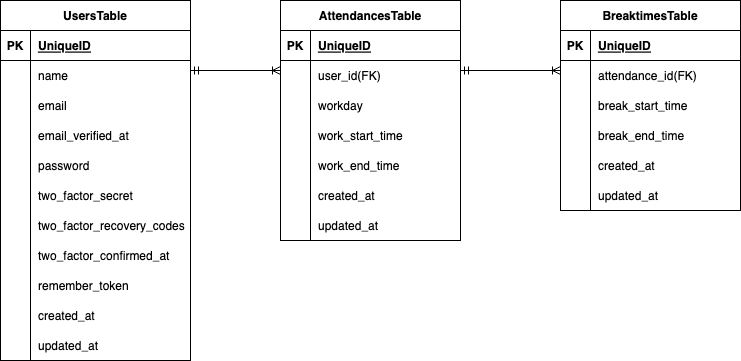

The diagram above was exported from draw.io. Its source (the exported page's mxGraphModel, read from the mxfile embedded in the PNG):
<mxGraphModel dx="592" dy="542" grid="1" gridSize="10" guides="1" tooltips="1" connect="1" arrows="1" fold="1" page="1" pageScale="1" pageWidth="827" pageHeight="1169" math="0" shadow="0">
  <root>
    <mxCell id="0" />
    <mxCell id="1" parent="0" />
    <mxCell id="2" value="UsersTable" style="shape=table;startSize=30;container=1;collapsible=1;childLayout=tableLayout;fixedRows=1;rowLines=0;fontStyle=1;align=center;resizeLast=1;" parent="1" vertex="1">
      <mxGeometry x="40" y="40" width="190" height="360" as="geometry" />
    </mxCell>
    <mxCell id="3" value="" style="shape=tableRow;horizontal=0;startSize=0;swimlaneHead=0;swimlaneBody=0;fillColor=none;collapsible=0;dropTarget=0;points=[[0,0.5],[1,0.5]];portConstraint=eastwest;top=0;left=0;right=0;bottom=1;" parent="2" vertex="1">
      <mxGeometry y="30" width="190" height="30" as="geometry" />
    </mxCell>
    <mxCell id="4" value="PK" style="shape=partialRectangle;connectable=0;fillColor=none;top=0;left=0;bottom=0;right=0;fontStyle=1;overflow=hidden;" parent="3" vertex="1">
      <mxGeometry width="30" height="30" as="geometry">
        <mxRectangle width="30" height="30" as="alternateBounds" />
      </mxGeometry>
    </mxCell>
    <mxCell id="5" value="UniqueID" style="shape=partialRectangle;connectable=0;fillColor=none;top=0;left=0;bottom=0;right=0;align=left;spacingLeft=6;fontStyle=5;overflow=hidden;" parent="3" vertex="1">
      <mxGeometry x="30" width="160" height="30" as="geometry">
        <mxRectangle width="160" height="30" as="alternateBounds" />
      </mxGeometry>
    </mxCell>
    <mxCell id="6" value="" style="shape=tableRow;horizontal=0;startSize=0;swimlaneHead=0;swimlaneBody=0;fillColor=none;collapsible=0;dropTarget=0;points=[[0,0.5],[1,0.5]];portConstraint=eastwest;top=0;left=0;right=0;bottom=0;" parent="2" vertex="1">
      <mxGeometry y="60" width="190" height="30" as="geometry" />
    </mxCell>
    <mxCell id="7" value="" style="shape=partialRectangle;connectable=0;fillColor=none;top=0;left=0;bottom=0;right=0;editable=1;overflow=hidden;" parent="6" vertex="1">
      <mxGeometry width="30" height="30" as="geometry">
        <mxRectangle width="30" height="30" as="alternateBounds" />
      </mxGeometry>
    </mxCell>
    <mxCell id="8" value="name" style="shape=partialRectangle;connectable=0;fillColor=none;top=0;left=0;bottom=0;right=0;align=left;spacingLeft=6;overflow=hidden;" parent="6" vertex="1">
      <mxGeometry x="30" width="160" height="30" as="geometry">
        <mxRectangle width="160" height="30" as="alternateBounds" />
      </mxGeometry>
    </mxCell>
    <mxCell id="9" value="" style="shape=tableRow;horizontal=0;startSize=0;swimlaneHead=0;swimlaneBody=0;fillColor=none;collapsible=0;dropTarget=0;points=[[0,0.5],[1,0.5]];portConstraint=eastwest;top=0;left=0;right=0;bottom=0;" parent="2" vertex="1">
      <mxGeometry y="90" width="190" height="30" as="geometry" />
    </mxCell>
    <mxCell id="10" value="" style="shape=partialRectangle;connectable=0;fillColor=none;top=0;left=0;bottom=0;right=0;editable=1;overflow=hidden;" parent="9" vertex="1">
      <mxGeometry width="30" height="30" as="geometry">
        <mxRectangle width="30" height="30" as="alternateBounds" />
      </mxGeometry>
    </mxCell>
    <mxCell id="11" value="email" style="shape=partialRectangle;connectable=0;fillColor=none;top=0;left=0;bottom=0;right=0;align=left;spacingLeft=6;overflow=hidden;" parent="9" vertex="1">
      <mxGeometry x="30" width="160" height="30" as="geometry">
        <mxRectangle width="160" height="30" as="alternateBounds" />
      </mxGeometry>
    </mxCell>
    <mxCell id="12" value="" style="shape=tableRow;horizontal=0;startSize=0;swimlaneHead=0;swimlaneBody=0;fillColor=none;collapsible=0;dropTarget=0;points=[[0,0.5],[1,0.5]];portConstraint=eastwest;top=0;left=0;right=0;bottom=0;" parent="2" vertex="1">
      <mxGeometry y="120" width="190" height="30" as="geometry" />
    </mxCell>
    <mxCell id="13" value="" style="shape=partialRectangle;connectable=0;fillColor=none;top=0;left=0;bottom=0;right=0;editable=1;overflow=hidden;" parent="12" vertex="1">
      <mxGeometry width="30" height="30" as="geometry">
        <mxRectangle width="30" height="30" as="alternateBounds" />
      </mxGeometry>
    </mxCell>
    <mxCell id="14" value="email_verified_at" style="shape=partialRectangle;connectable=0;fillColor=none;top=0;left=0;bottom=0;right=0;align=left;spacingLeft=6;overflow=hidden;" parent="12" vertex="1">
      <mxGeometry x="30" width="160" height="30" as="geometry">
        <mxRectangle width="160" height="30" as="alternateBounds" />
      </mxGeometry>
    </mxCell>
    <mxCell id="18" value="" style="shape=tableRow;horizontal=0;startSize=0;swimlaneHead=0;swimlaneBody=0;fillColor=none;collapsible=0;dropTarget=0;points=[[0,0.5],[1,0.5]];portConstraint=eastwest;top=0;left=0;right=0;bottom=0;" parent="2" vertex="1">
      <mxGeometry y="150" width="190" height="30" as="geometry" />
    </mxCell>
    <mxCell id="19" value="" style="shape=partialRectangle;connectable=0;fillColor=none;top=0;left=0;bottom=0;right=0;editable=1;overflow=hidden;" parent="18" vertex="1">
      <mxGeometry width="30" height="30" as="geometry">
        <mxRectangle width="30" height="30" as="alternateBounds" />
      </mxGeometry>
    </mxCell>
    <mxCell id="20" value="password" style="shape=partialRectangle;connectable=0;fillColor=none;top=0;left=0;bottom=0;right=0;align=left;spacingLeft=6;overflow=hidden;" parent="18" vertex="1">
      <mxGeometry x="30" width="160" height="30" as="geometry">
        <mxRectangle width="160" height="30" as="alternateBounds" />
      </mxGeometry>
    </mxCell>
    <mxCell id="21" value="" style="shape=tableRow;horizontal=0;startSize=0;swimlaneHead=0;swimlaneBody=0;fillColor=none;collapsible=0;dropTarget=0;points=[[0,0.5],[1,0.5]];portConstraint=eastwest;top=0;left=0;right=0;bottom=0;" parent="2" vertex="1">
      <mxGeometry y="180" width="190" height="30" as="geometry" />
    </mxCell>
    <mxCell id="22" value="" style="shape=partialRectangle;connectable=0;fillColor=none;top=0;left=0;bottom=0;right=0;editable=1;overflow=hidden;" parent="21" vertex="1">
      <mxGeometry width="30" height="30" as="geometry">
        <mxRectangle width="30" height="30" as="alternateBounds" />
      </mxGeometry>
    </mxCell>
    <mxCell id="23" value="two_factor_secret" style="shape=partialRectangle;connectable=0;fillColor=none;top=0;left=0;bottom=0;right=0;align=left;spacingLeft=6;overflow=hidden;" parent="21" vertex="1">
      <mxGeometry x="30" width="160" height="30" as="geometry">
        <mxRectangle width="160" height="30" as="alternateBounds" />
      </mxGeometry>
    </mxCell>
    <mxCell id="73" value="" style="shape=tableRow;horizontal=0;startSize=0;swimlaneHead=0;swimlaneBody=0;fillColor=none;collapsible=0;dropTarget=0;points=[[0,0.5],[1,0.5]];portConstraint=eastwest;top=0;left=0;right=0;bottom=0;" vertex="1" parent="2">
      <mxGeometry y="210" width="190" height="30" as="geometry" />
    </mxCell>
    <mxCell id="74" value="" style="shape=partialRectangle;connectable=0;fillColor=none;top=0;left=0;bottom=0;right=0;editable=1;overflow=hidden;" vertex="1" parent="73">
      <mxGeometry width="30" height="30" as="geometry">
        <mxRectangle width="30" height="30" as="alternateBounds" />
      </mxGeometry>
    </mxCell>
    <mxCell id="75" value="two_factor_recovery_codes" style="shape=partialRectangle;connectable=0;fillColor=none;top=0;left=0;bottom=0;right=0;align=left;spacingLeft=6;overflow=hidden;" vertex="1" parent="73">
      <mxGeometry x="30" width="160" height="30" as="geometry">
        <mxRectangle width="160" height="30" as="alternateBounds" />
      </mxGeometry>
    </mxCell>
    <mxCell id="76" value="" style="shape=tableRow;horizontal=0;startSize=0;swimlaneHead=0;swimlaneBody=0;fillColor=none;collapsible=0;dropTarget=0;points=[[0,0.5],[1,0.5]];portConstraint=eastwest;top=0;left=0;right=0;bottom=0;" vertex="1" parent="2">
      <mxGeometry y="240" width="190" height="30" as="geometry" />
    </mxCell>
    <mxCell id="77" value="" style="shape=partialRectangle;connectable=0;fillColor=none;top=0;left=0;bottom=0;right=0;editable=1;overflow=hidden;" vertex="1" parent="76">
      <mxGeometry width="30" height="30" as="geometry">
        <mxRectangle width="30" height="30" as="alternateBounds" />
      </mxGeometry>
    </mxCell>
    <mxCell id="78" value="two_factor_confirmed_at" style="shape=partialRectangle;connectable=0;fillColor=none;top=0;left=0;bottom=0;right=0;align=left;spacingLeft=6;overflow=hidden;" vertex="1" parent="76">
      <mxGeometry x="30" width="160" height="30" as="geometry">
        <mxRectangle width="160" height="30" as="alternateBounds" />
      </mxGeometry>
    </mxCell>
    <mxCell id="82" value="" style="shape=tableRow;horizontal=0;startSize=0;swimlaneHead=0;swimlaneBody=0;fillColor=none;collapsible=0;dropTarget=0;points=[[0,0.5],[1,0.5]];portConstraint=eastwest;top=0;left=0;right=0;bottom=0;" vertex="1" parent="2">
      <mxGeometry y="270" width="190" height="30" as="geometry" />
    </mxCell>
    <mxCell id="83" value="" style="shape=partialRectangle;connectable=0;fillColor=none;top=0;left=0;bottom=0;right=0;editable=1;overflow=hidden;" vertex="1" parent="82">
      <mxGeometry width="30" height="30" as="geometry">
        <mxRectangle width="30" height="30" as="alternateBounds" />
      </mxGeometry>
    </mxCell>
    <mxCell id="84" value="remember_token" style="shape=partialRectangle;connectable=0;fillColor=none;top=0;left=0;bottom=0;right=0;align=left;spacingLeft=6;overflow=hidden;" vertex="1" parent="82">
      <mxGeometry x="30" width="160" height="30" as="geometry">
        <mxRectangle width="160" height="30" as="alternateBounds" />
      </mxGeometry>
    </mxCell>
    <mxCell id="85" value="" style="shape=tableRow;horizontal=0;startSize=0;swimlaneHead=0;swimlaneBody=0;fillColor=none;collapsible=0;dropTarget=0;points=[[0,0.5],[1,0.5]];portConstraint=eastwest;top=0;left=0;right=0;bottom=0;" vertex="1" parent="2">
      <mxGeometry y="300" width="190" height="30" as="geometry" />
    </mxCell>
    <mxCell id="86" value="" style="shape=partialRectangle;connectable=0;fillColor=none;top=0;left=0;bottom=0;right=0;editable=1;overflow=hidden;" vertex="1" parent="85">
      <mxGeometry width="30" height="30" as="geometry">
        <mxRectangle width="30" height="30" as="alternateBounds" />
      </mxGeometry>
    </mxCell>
    <mxCell id="87" value="created_at" style="shape=partialRectangle;connectable=0;fillColor=none;top=0;left=0;bottom=0;right=0;align=left;spacingLeft=6;overflow=hidden;" vertex="1" parent="85">
      <mxGeometry x="30" width="160" height="30" as="geometry">
        <mxRectangle width="160" height="30" as="alternateBounds" />
      </mxGeometry>
    </mxCell>
    <mxCell id="88" value="" style="shape=tableRow;horizontal=0;startSize=0;swimlaneHead=0;swimlaneBody=0;fillColor=none;collapsible=0;dropTarget=0;points=[[0,0.5],[1,0.5]];portConstraint=eastwest;top=0;left=0;right=0;bottom=0;" vertex="1" parent="2">
      <mxGeometry y="330" width="190" height="30" as="geometry" />
    </mxCell>
    <mxCell id="89" value="" style="shape=partialRectangle;connectable=0;fillColor=none;top=0;left=0;bottom=0;right=0;editable=1;overflow=hidden;" vertex="1" parent="88">
      <mxGeometry width="30" height="30" as="geometry">
        <mxRectangle width="30" height="30" as="alternateBounds" />
      </mxGeometry>
    </mxCell>
    <mxCell id="90" value="updated_at" style="shape=partialRectangle;connectable=0;fillColor=none;top=0;left=0;bottom=0;right=0;align=left;spacingLeft=6;overflow=hidden;" vertex="1" parent="88">
      <mxGeometry x="30" width="160" height="30" as="geometry">
        <mxRectangle width="160" height="30" as="alternateBounds" />
      </mxGeometry>
    </mxCell>
    <mxCell id="27" value="AttendancesTable" style="shape=table;startSize=30;container=1;collapsible=1;childLayout=tableLayout;fixedRows=1;rowLines=0;fontStyle=1;align=center;resizeLast=1;" parent="1" vertex="1">
      <mxGeometry x="320" y="40" width="180" height="240" as="geometry" />
    </mxCell>
    <mxCell id="28" value="" style="shape=tableRow;horizontal=0;startSize=0;swimlaneHead=0;swimlaneBody=0;fillColor=none;collapsible=0;dropTarget=0;points=[[0,0.5],[1,0.5]];portConstraint=eastwest;top=0;left=0;right=0;bottom=1;" parent="27" vertex="1">
      <mxGeometry y="30" width="180" height="30" as="geometry" />
    </mxCell>
    <mxCell id="29" value="PK" style="shape=partialRectangle;connectable=0;fillColor=none;top=0;left=0;bottom=0;right=0;fontStyle=1;overflow=hidden;" parent="28" vertex="1">
      <mxGeometry width="30" height="30" as="geometry">
        <mxRectangle width="30" height="30" as="alternateBounds" />
      </mxGeometry>
    </mxCell>
    <mxCell id="30" value="UniqueID" style="shape=partialRectangle;connectable=0;fillColor=none;top=0;left=0;bottom=0;right=0;align=left;spacingLeft=6;fontStyle=5;overflow=hidden;" parent="28" vertex="1">
      <mxGeometry x="30" width="150" height="30" as="geometry">
        <mxRectangle width="150" height="30" as="alternateBounds" />
      </mxGeometry>
    </mxCell>
    <mxCell id="31" value="" style="shape=tableRow;horizontal=0;startSize=0;swimlaneHead=0;swimlaneBody=0;fillColor=none;collapsible=0;dropTarget=0;points=[[0,0.5],[1,0.5]];portConstraint=eastwest;top=0;left=0;right=0;bottom=0;" parent="27" vertex="1">
      <mxGeometry y="60" width="180" height="30" as="geometry" />
    </mxCell>
    <mxCell id="32" value="" style="shape=partialRectangle;connectable=0;fillColor=none;top=0;left=0;bottom=0;right=0;editable=1;overflow=hidden;" parent="31" vertex="1">
      <mxGeometry width="30" height="30" as="geometry">
        <mxRectangle width="30" height="30" as="alternateBounds" />
      </mxGeometry>
    </mxCell>
    <mxCell id="33" value="user_id(FK)" style="shape=partialRectangle;connectable=0;fillColor=none;top=0;left=0;bottom=0;right=0;align=left;spacingLeft=6;overflow=hidden;" parent="31" vertex="1">
      <mxGeometry x="30" width="150" height="30" as="geometry">
        <mxRectangle width="150" height="30" as="alternateBounds" />
      </mxGeometry>
    </mxCell>
    <mxCell id="34" value="" style="shape=tableRow;horizontal=0;startSize=0;swimlaneHead=0;swimlaneBody=0;fillColor=none;collapsible=0;dropTarget=0;points=[[0,0.5],[1,0.5]];portConstraint=eastwest;top=0;left=0;right=0;bottom=0;" parent="27" vertex="1">
      <mxGeometry y="90" width="180" height="30" as="geometry" />
    </mxCell>
    <mxCell id="35" value="" style="shape=partialRectangle;connectable=0;fillColor=none;top=0;left=0;bottom=0;right=0;editable=1;overflow=hidden;" parent="34" vertex="1">
      <mxGeometry width="30" height="30" as="geometry">
        <mxRectangle width="30" height="30" as="alternateBounds" />
      </mxGeometry>
    </mxCell>
    <mxCell id="36" value="workday" style="shape=partialRectangle;connectable=0;fillColor=none;top=0;left=0;bottom=0;right=0;align=left;spacingLeft=6;overflow=hidden;" parent="34" vertex="1">
      <mxGeometry x="30" width="150" height="30" as="geometry">
        <mxRectangle width="150" height="30" as="alternateBounds" />
      </mxGeometry>
    </mxCell>
    <mxCell id="37" value="" style="shape=tableRow;horizontal=0;startSize=0;swimlaneHead=0;swimlaneBody=0;fillColor=none;collapsible=0;dropTarget=0;points=[[0,0.5],[1,0.5]];portConstraint=eastwest;top=0;left=0;right=0;bottom=0;" parent="27" vertex="1">
      <mxGeometry y="120" width="180" height="30" as="geometry" />
    </mxCell>
    <mxCell id="38" value="" style="shape=partialRectangle;connectable=0;fillColor=none;top=0;left=0;bottom=0;right=0;editable=1;overflow=hidden;" parent="37" vertex="1">
      <mxGeometry width="30" height="30" as="geometry">
        <mxRectangle width="30" height="30" as="alternateBounds" />
      </mxGeometry>
    </mxCell>
    <mxCell id="39" value="work_start_time" style="shape=partialRectangle;connectable=0;fillColor=none;top=0;left=0;bottom=0;right=0;align=left;spacingLeft=6;overflow=hidden;" parent="37" vertex="1">
      <mxGeometry x="30" width="150" height="30" as="geometry">
        <mxRectangle width="150" height="30" as="alternateBounds" />
      </mxGeometry>
    </mxCell>
    <mxCell id="40" value="" style="shape=tableRow;horizontal=0;startSize=0;swimlaneHead=0;swimlaneBody=0;fillColor=none;collapsible=0;dropTarget=0;points=[[0,0.5],[1,0.5]];portConstraint=eastwest;top=0;left=0;right=0;bottom=0;" parent="27" vertex="1">
      <mxGeometry y="150" width="180" height="30" as="geometry" />
    </mxCell>
    <mxCell id="41" value="" style="shape=partialRectangle;connectable=0;fillColor=none;top=0;left=0;bottom=0;right=0;editable=1;overflow=hidden;" parent="40" vertex="1">
      <mxGeometry width="30" height="30" as="geometry">
        <mxRectangle width="30" height="30" as="alternateBounds" />
      </mxGeometry>
    </mxCell>
    <mxCell id="42" value="work_end_time" style="shape=partialRectangle;connectable=0;fillColor=none;top=0;left=0;bottom=0;right=0;align=left;spacingLeft=6;overflow=hidden;" parent="40" vertex="1">
      <mxGeometry x="30" width="150" height="30" as="geometry">
        <mxRectangle width="150" height="30" as="alternateBounds" />
      </mxGeometry>
    </mxCell>
    <mxCell id="43" value="" style="shape=tableRow;horizontal=0;startSize=0;swimlaneHead=0;swimlaneBody=0;fillColor=none;collapsible=0;dropTarget=0;points=[[0,0.5],[1,0.5]];portConstraint=eastwest;top=0;left=0;right=0;bottom=0;" parent="27" vertex="1">
      <mxGeometry y="180" width="180" height="30" as="geometry" />
    </mxCell>
    <mxCell id="44" value="" style="shape=partialRectangle;connectable=0;fillColor=none;top=0;left=0;bottom=0;right=0;editable=1;overflow=hidden;" parent="43" vertex="1">
      <mxGeometry width="30" height="30" as="geometry">
        <mxRectangle width="30" height="30" as="alternateBounds" />
      </mxGeometry>
    </mxCell>
    <mxCell id="45" value="created_at" style="shape=partialRectangle;connectable=0;fillColor=none;top=0;left=0;bottom=0;right=0;align=left;spacingLeft=6;overflow=hidden;" parent="43" vertex="1">
      <mxGeometry x="30" width="150" height="30" as="geometry">
        <mxRectangle width="150" height="30" as="alternateBounds" />
      </mxGeometry>
    </mxCell>
    <mxCell id="46" value="" style="shape=tableRow;horizontal=0;startSize=0;swimlaneHead=0;swimlaneBody=0;fillColor=none;collapsible=0;dropTarget=0;points=[[0,0.5],[1,0.5]];portConstraint=eastwest;top=0;left=0;right=0;bottom=0;" parent="27" vertex="1">
      <mxGeometry y="210" width="180" height="30" as="geometry" />
    </mxCell>
    <mxCell id="47" value="" style="shape=partialRectangle;connectable=0;fillColor=none;top=0;left=0;bottom=0;right=0;editable=1;overflow=hidden;" parent="46" vertex="1">
      <mxGeometry width="30" height="30" as="geometry">
        <mxRectangle width="30" height="30" as="alternateBounds" />
      </mxGeometry>
    </mxCell>
    <mxCell id="48" value="updated_at" style="shape=partialRectangle;connectable=0;fillColor=none;top=0;left=0;bottom=0;right=0;align=left;spacingLeft=6;overflow=hidden;" parent="46" vertex="1">
      <mxGeometry x="30" width="150" height="30" as="geometry">
        <mxRectangle width="150" height="30" as="alternateBounds" />
      </mxGeometry>
    </mxCell>
    <mxCell id="49" value="BreaktimesTable" style="shape=table;startSize=30;container=1;collapsible=1;childLayout=tableLayout;fixedRows=1;rowLines=0;fontStyle=1;align=center;resizeLast=1;" parent="1" vertex="1">
      <mxGeometry x="600" y="40" width="180" height="210" as="geometry" />
    </mxCell>
    <mxCell id="50" value="" style="shape=tableRow;horizontal=0;startSize=0;swimlaneHead=0;swimlaneBody=0;fillColor=none;collapsible=0;dropTarget=0;points=[[0,0.5],[1,0.5]];portConstraint=eastwest;top=0;left=0;right=0;bottom=1;" parent="49" vertex="1">
      <mxGeometry y="30" width="180" height="30" as="geometry" />
    </mxCell>
    <mxCell id="51" value="PK" style="shape=partialRectangle;connectable=0;fillColor=none;top=0;left=0;bottom=0;right=0;fontStyle=1;overflow=hidden;" parent="50" vertex="1">
      <mxGeometry width="30" height="30" as="geometry">
        <mxRectangle width="30" height="30" as="alternateBounds" />
      </mxGeometry>
    </mxCell>
    <mxCell id="52" value="UniqueID" style="shape=partialRectangle;connectable=0;fillColor=none;top=0;left=0;bottom=0;right=0;align=left;spacingLeft=6;fontStyle=5;overflow=hidden;" parent="50" vertex="1">
      <mxGeometry x="30" width="150" height="30" as="geometry">
        <mxRectangle width="150" height="30" as="alternateBounds" />
      </mxGeometry>
    </mxCell>
    <mxCell id="53" value="" style="shape=tableRow;horizontal=0;startSize=0;swimlaneHead=0;swimlaneBody=0;fillColor=none;collapsible=0;dropTarget=0;points=[[0,0.5],[1,0.5]];portConstraint=eastwest;top=0;left=0;right=0;bottom=0;" parent="49" vertex="1">
      <mxGeometry y="60" width="180" height="30" as="geometry" />
    </mxCell>
    <mxCell id="54" value="" style="shape=partialRectangle;connectable=0;fillColor=none;top=0;left=0;bottom=0;right=0;editable=1;overflow=hidden;" parent="53" vertex="1">
      <mxGeometry width="30" height="30" as="geometry">
        <mxRectangle width="30" height="30" as="alternateBounds" />
      </mxGeometry>
    </mxCell>
    <mxCell id="55" value="attendance_id(FK)" style="shape=partialRectangle;connectable=0;fillColor=none;top=0;left=0;bottom=0;right=0;align=left;spacingLeft=6;overflow=hidden;" parent="53" vertex="1">
      <mxGeometry x="30" width="150" height="30" as="geometry">
        <mxRectangle width="150" height="30" as="alternateBounds" />
      </mxGeometry>
    </mxCell>
    <mxCell id="56" value="" style="shape=tableRow;horizontal=0;startSize=0;swimlaneHead=0;swimlaneBody=0;fillColor=none;collapsible=0;dropTarget=0;points=[[0,0.5],[1,0.5]];portConstraint=eastwest;top=0;left=0;right=0;bottom=0;" parent="49" vertex="1">
      <mxGeometry y="90" width="180" height="30" as="geometry" />
    </mxCell>
    <mxCell id="57" value="" style="shape=partialRectangle;connectable=0;fillColor=none;top=0;left=0;bottom=0;right=0;editable=1;overflow=hidden;" parent="56" vertex="1">
      <mxGeometry width="30" height="30" as="geometry">
        <mxRectangle width="30" height="30" as="alternateBounds" />
      </mxGeometry>
    </mxCell>
    <mxCell id="58" value="break_start_time" style="shape=partialRectangle;connectable=0;fillColor=none;top=0;left=0;bottom=0;right=0;align=left;spacingLeft=6;overflow=hidden;" parent="56" vertex="1">
      <mxGeometry x="30" width="150" height="30" as="geometry">
        <mxRectangle width="150" height="30" as="alternateBounds" />
      </mxGeometry>
    </mxCell>
    <mxCell id="59" value="" style="shape=tableRow;horizontal=0;startSize=0;swimlaneHead=0;swimlaneBody=0;fillColor=none;collapsible=0;dropTarget=0;points=[[0,0.5],[1,0.5]];portConstraint=eastwest;top=0;left=0;right=0;bottom=0;" parent="49" vertex="1">
      <mxGeometry y="120" width="180" height="30" as="geometry" />
    </mxCell>
    <mxCell id="60" value="" style="shape=partialRectangle;connectable=0;fillColor=none;top=0;left=0;bottom=0;right=0;editable=1;overflow=hidden;" parent="59" vertex="1">
      <mxGeometry width="30" height="30" as="geometry">
        <mxRectangle width="30" height="30" as="alternateBounds" />
      </mxGeometry>
    </mxCell>
    <mxCell id="61" value="break_end_time" style="shape=partialRectangle;connectable=0;fillColor=none;top=0;left=0;bottom=0;right=0;align=left;spacingLeft=6;overflow=hidden;" parent="59" vertex="1">
      <mxGeometry x="30" width="150" height="30" as="geometry">
        <mxRectangle width="150" height="30" as="alternateBounds" />
      </mxGeometry>
    </mxCell>
    <mxCell id="62" value="" style="shape=tableRow;horizontal=0;startSize=0;swimlaneHead=0;swimlaneBody=0;fillColor=none;collapsible=0;dropTarget=0;points=[[0,0.5],[1,0.5]];portConstraint=eastwest;top=0;left=0;right=0;bottom=0;" parent="49" vertex="1">
      <mxGeometry y="150" width="180" height="30" as="geometry" />
    </mxCell>
    <mxCell id="63" value="" style="shape=partialRectangle;connectable=0;fillColor=none;top=0;left=0;bottom=0;right=0;editable=1;overflow=hidden;" parent="62" vertex="1">
      <mxGeometry width="30" height="30" as="geometry">
        <mxRectangle width="30" height="30" as="alternateBounds" />
      </mxGeometry>
    </mxCell>
    <mxCell id="64" value="created_at" style="shape=partialRectangle;connectable=0;fillColor=none;top=0;left=0;bottom=0;right=0;align=left;spacingLeft=6;overflow=hidden;" parent="62" vertex="1">
      <mxGeometry x="30" width="150" height="30" as="geometry">
        <mxRectangle width="150" height="30" as="alternateBounds" />
      </mxGeometry>
    </mxCell>
    <mxCell id="65" value="" style="shape=tableRow;horizontal=0;startSize=0;swimlaneHead=0;swimlaneBody=0;fillColor=none;collapsible=0;dropTarget=0;points=[[0,0.5],[1,0.5]];portConstraint=eastwest;top=0;left=0;right=0;bottom=0;" parent="49" vertex="1">
      <mxGeometry y="180" width="180" height="30" as="geometry" />
    </mxCell>
    <mxCell id="66" value="" style="shape=partialRectangle;connectable=0;fillColor=none;top=0;left=0;bottom=0;right=0;editable=1;overflow=hidden;" parent="65" vertex="1">
      <mxGeometry width="30" height="30" as="geometry">
        <mxRectangle width="30" height="30" as="alternateBounds" />
      </mxGeometry>
    </mxCell>
    <mxCell id="67" value="updated_at" style="shape=partialRectangle;connectable=0;fillColor=none;top=0;left=0;bottom=0;right=0;align=left;spacingLeft=6;overflow=hidden;" parent="65" vertex="1">
      <mxGeometry x="30" width="150" height="30" as="geometry">
        <mxRectangle width="150" height="30" as="alternateBounds" />
      </mxGeometry>
    </mxCell>
    <mxCell id="71" value="" style="fontSize=12;html=1;endArrow=ERoneToMany;startArrow=ERmandOne;entryX=0;entryY=0.5;entryDx=0;entryDy=0;" parent="1" edge="1">
      <mxGeometry width="100" height="100" relative="1" as="geometry">
        <mxPoint x="230" y="110" as="sourcePoint" />
        <mxPoint x="320" y="110.00000000000011" as="targetPoint" />
      </mxGeometry>
    </mxCell>
    <mxCell id="72" value="" style="fontSize=12;html=1;endArrow=ERoneToMany;startArrow=ERmandOne;exitX=1;exitY=0.5;exitDx=0;exitDy=0;entryX=0;entryY=0.5;entryDx=0;entryDy=0;" parent="1" edge="1">
      <mxGeometry width="100" height="100" relative="1" as="geometry">
        <mxPoint x="500" y="110.00000000000011" as="sourcePoint" />
        <mxPoint x="600" y="110.00000000000011" as="targetPoint" />
      </mxGeometry>
    </mxCell>
  </root>
</mxGraphModel>